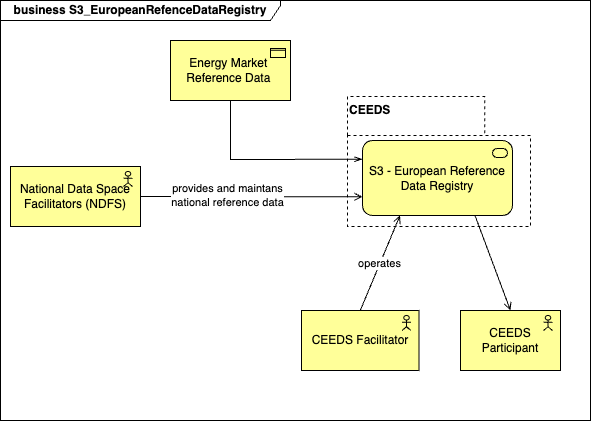

The diagram above was exported from draw.io. Its source (the exported page's mxGraphModel, read from the mxfile embedded in the PNG):
<mxGraphModel dx="300" dy="598" grid="1" gridSize="10" guides="1" tooltips="1" connect="1" arrows="1" fold="1" page="1" pageScale="1" pageWidth="850" pageHeight="1100" math="0" shadow="0">
  <root>
    <mxCell id="0" />
    <mxCell id="1" parent="0" />
    <mxCell id="_8lGVUZ2kYgyrlqhg3z_-1" value="business S3_EuropeanRefenceDataRegistry" style="shape=umlFrame;whiteSpace=wrap;html=1;pointerEvents=0;recursiveResize=0;container=1;collapsible=0;width=280;height=20;fontStyle=1" parent="1" vertex="1">
      <mxGeometry x="10" y="20" width="590" height="420" as="geometry" />
    </mxCell>
    <mxCell id="_8lGVUZ2kYgyrlqhg3z_-3" value="CEEDS Participant" style="html=1;outlineConnect=0;whiteSpace=wrap;fillColor=#ffff99;shape=mxgraph.archimate3.application;appType=actor;archiType=square;" parent="_8lGVUZ2kYgyrlqhg3z_-1" vertex="1">
      <mxGeometry x="460" y="310" width="100" height="60" as="geometry" />
    </mxCell>
    <mxCell id="_8lGVUZ2kYgyrlqhg3z_-5" value="National Data Space Facilitators (NDFS)" style="html=1;outlineConnect=0;whiteSpace=wrap;fillColor=#ffff99;shape=mxgraph.archimate3.application;appType=actor;archiType=square;" parent="_8lGVUZ2kYgyrlqhg3z_-1" vertex="1">
      <mxGeometry x="10" y="166" width="130" height="60" as="geometry" />
    </mxCell>
    <mxCell id="_8lGVUZ2kYgyrlqhg3z_-6" value="CEEDS Facilitator" style="html=1;outlineConnect=0;whiteSpace=wrap;fillColor=#ffff99;shape=mxgraph.archimate3.application;appType=actor;archiType=square;" parent="_8lGVUZ2kYgyrlqhg3z_-1" vertex="1">
      <mxGeometry x="301" y="310" width="117.5" height="60" as="geometry" />
    </mxCell>
    <mxCell id="79" value="" style="html=1;endArrow=none;elbow=vertical;endFill=0;entryX=0.75;entryY=1;entryDx=0;entryDy=0;entryPerimeter=0;exitX=0.5;exitY=0;exitDx=0;exitDy=0;exitPerimeter=0;startArrow=open;startFill=0;" parent="_8lGVUZ2kYgyrlqhg3z_-1" source="_8lGVUZ2kYgyrlqhg3z_-3" target="86" edge="1">
      <mxGeometry width="160" relative="1" as="geometry">
        <mxPoint x="451" y="430" as="sourcePoint" />
        <mxPoint x="761" y="538.5" as="targetPoint" />
      </mxGeometry>
    </mxCell>
    <mxCell id="80" value="" style="html=1;endArrow=open;elbow=vertical;endFill=1;entryX=0;entryY=0.75;entryDx=0;entryDy=0;entryPerimeter=0;exitX=1;exitY=0.5;exitDx=0;exitDy=0;exitPerimeter=0;rounded=0;" parent="_8lGVUZ2kYgyrlqhg3z_-1" source="_8lGVUZ2kYgyrlqhg3z_-5" target="86" edge="1">
      <mxGeometry width="160" relative="1" as="geometry">
        <mxPoint x="745" y="625" as="sourcePoint" />
        <mxPoint x="30" y="269.25" as="targetPoint" />
      </mxGeometry>
    </mxCell>
    <mxCell id="88" value="provides and maintans&lt;div&gt;national reference data&lt;/div&gt;" style="edgeLabel;html=1;align=center;verticalAlign=middle;resizable=0;points=[];" parent="80" vertex="1" connectable="0">
      <mxGeometry x="-0.2287" y="2" relative="1" as="geometry">
        <mxPoint as="offset" />
      </mxGeometry>
    </mxCell>
    <mxCell id="85" value="operates" style="html=1;endArrow=open;elbow=vertical;endFill=1;entryX=0.25;entryY=1;entryDx=0;entryDy=0;entryPerimeter=0;exitX=0.5;exitY=0;exitDx=0;exitDy=0;exitPerimeter=0;" parent="_8lGVUZ2kYgyrlqhg3z_-1" source="_8lGVUZ2kYgyrlqhg3z_-6" target="86" edge="1">
      <mxGeometry width="160" relative="1" as="geometry">
        <mxPoint x="741" y="483" as="sourcePoint" />
        <mxPoint x="349.75" y="538.75" as="targetPoint" />
      </mxGeometry>
    </mxCell>
    <mxCell id="87" value="CEEDS" style="html=1;outlineConnect=0;whiteSpace=wrap;shape=mxgraph.archimate3.grouping;fillColor=none;dashed=1;align=left;verticalAlign=top;fontStyle=1" parent="_8lGVUZ2kYgyrlqhg3z_-1" vertex="1">
      <mxGeometry x="347" y="96" width="183" height="130" as="geometry" />
    </mxCell>
    <mxCell id="86" value="S3 - European Reference Data Registry" style="html=1;outlineConnect=0;whiteSpace=wrap;fillColor=#ffff99;shape=mxgraph.archimate3.application;appType=serv;archiType=rounded;" parent="_8lGVUZ2kYgyrlqhg3z_-1" vertex="1">
      <mxGeometry x="362" y="140" width="150" height="75" as="geometry" />
    </mxCell>
    <mxCell id="89" value="Energy Market&amp;nbsp;&lt;div&gt;Reference Data&amp;nbsp;&lt;/div&gt;" style="html=1;outlineConnect=0;whiteSpace=wrap;fillColor=#ffff99;shape=mxgraph.archimate3.application;appType=passive;archiType=square;" parent="_8lGVUZ2kYgyrlqhg3z_-1" vertex="1">
      <mxGeometry x="170" y="40" width="120" height="60" as="geometry" />
    </mxCell>
    <mxCell id="90" style="edgeStyle=none;html=1;entryX=0;entryY=0.25;entryDx=0;entryDy=0;entryPerimeter=0;endArrow=openThin;endFill=0;rounded=0;curved=0;" parent="_8lGVUZ2kYgyrlqhg3z_-1" source="89" target="86" edge="1">
      <mxGeometry relative="1" as="geometry">
        <Array as="points">
          <mxPoint x="230" y="159" />
        </Array>
      </mxGeometry>
    </mxCell>
  </root>
</mxGraphModel>